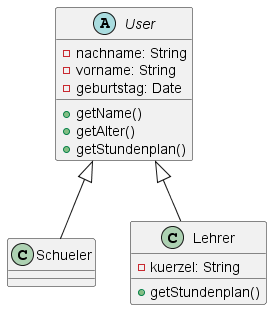

The diagram above was rendered by PlantUML. Its source (embedded in the PNG):
@startuml
abstract class User {
  - nachname: String
  - vorname: String
  - geburtstag: Date
  + getName()
  + getAlter()
  + getStundenplan()
}

class Schueler {

}

class Lehrer {
    - kuerzel: String
    + getStundenplan()
}

User <|-- Schueler
User <|-- Lehrer
@enduml